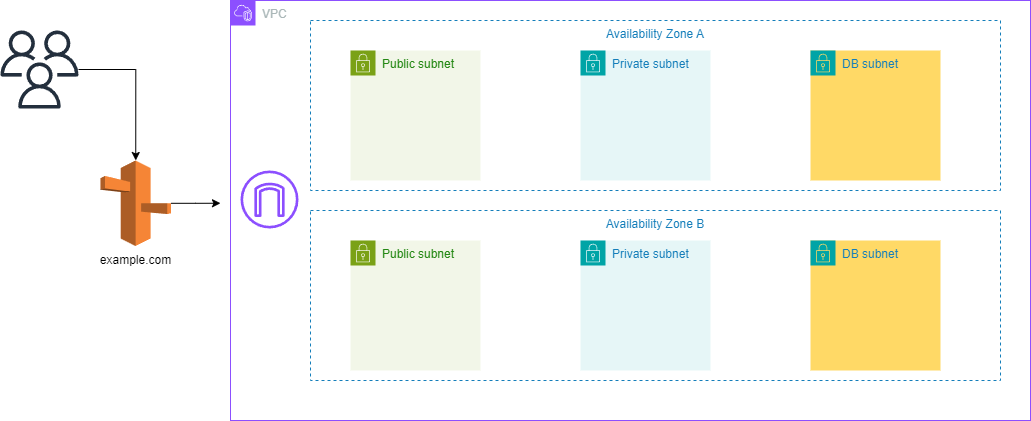

The diagram above was exported from draw.io. Its source (the exported page's mxGraphModel, read from the mxfile embedded in the PNG):
<mxGraphModel dx="2284" dy="780" grid="1" gridSize="10" guides="1" tooltips="1" connect="1" arrows="1" fold="1" page="1" pageScale="1" pageWidth="850" pageHeight="1100" math="0" shadow="0">
  <root>
    <mxCell id="0" />
    <mxCell id="1" parent="0" />
    <mxCell id="I9GxOnDmzjqrFjq3iRYF-2" value="VPC" style="points=[[0,0],[0.25,0],[0.5,0],[0.75,0],[1,0],[1,0.25],[1,0.5],[1,0.75],[1,1],[0.75,1],[0.5,1],[0.25,1],[0,1],[0,0.75],[0,0.5],[0,0.25]];outlineConnect=0;gradientColor=none;html=1;whiteSpace=wrap;fontSize=12;fontStyle=0;container=1;pointerEvents=0;collapsible=0;recursiveResize=0;shape=mxgraph.aws4.group;grIcon=mxgraph.aws4.group_vpc2;strokeColor=#8C4FFF;fillColor=none;verticalAlign=top;align=left;spacingLeft=30;fontColor=#AAB7B8;dashed=0;" vertex="1" parent="1">
      <mxGeometry x="80" y="140" width="800" height="420" as="geometry" />
    </mxCell>
    <mxCell id="I9GxOnDmzjqrFjq3iRYF-4" value="Public subnet" style="points=[[0,0],[0.25,0],[0.5,0],[0.75,0],[1,0],[1,0.25],[1,0.5],[1,0.75],[1,1],[0.75,1],[0.5,1],[0.25,1],[0,1],[0,0.75],[0,0.5],[0,0.25]];outlineConnect=0;gradientColor=none;html=1;whiteSpace=wrap;fontSize=12;fontStyle=0;container=1;pointerEvents=0;collapsible=0;recursiveResize=0;shape=mxgraph.aws4.group;grIcon=mxgraph.aws4.group_security_group;grStroke=0;strokeColor=#7AA116;fillColor=#F2F6E8;verticalAlign=top;align=left;spacingLeft=30;fontColor=#248814;dashed=0;" vertex="1" parent="I9GxOnDmzjqrFjq3iRYF-2">
      <mxGeometry x="120" y="50" width="130" height="130" as="geometry" />
    </mxCell>
    <mxCell id="I9GxOnDmzjqrFjq3iRYF-5" value="Public subnet" style="points=[[0,0],[0.25,0],[0.5,0],[0.75,0],[1,0],[1,0.25],[1,0.5],[1,0.75],[1,1],[0.75,1],[0.5,1],[0.25,1],[0,1],[0,0.75],[0,0.5],[0,0.25]];outlineConnect=0;gradientColor=none;html=1;whiteSpace=wrap;fontSize=12;fontStyle=0;container=1;pointerEvents=0;collapsible=0;recursiveResize=0;shape=mxgraph.aws4.group;grIcon=mxgraph.aws4.group_security_group;grStroke=0;strokeColor=#7AA116;fillColor=#F2F6E8;verticalAlign=top;align=left;spacingLeft=30;fontColor=#248814;dashed=0;" vertex="1" parent="I9GxOnDmzjqrFjq3iRYF-2">
      <mxGeometry x="120" y="240" width="130" height="130" as="geometry" />
    </mxCell>
    <mxCell id="I9GxOnDmzjqrFjq3iRYF-6" value="Private subnet" style="points=[[0,0],[0.25,0],[0.5,0],[0.75,0],[1,0],[1,0.25],[1,0.5],[1,0.75],[1,1],[0.75,1],[0.5,1],[0.25,1],[0,1],[0,0.75],[0,0.5],[0,0.25]];outlineConnect=0;gradientColor=none;html=1;whiteSpace=wrap;fontSize=12;fontStyle=0;container=1;pointerEvents=0;collapsible=0;recursiveResize=0;shape=mxgraph.aws4.group;grIcon=mxgraph.aws4.group_security_group;grStroke=0;strokeColor=#00A4A6;fillColor=#E6F6F7;verticalAlign=top;align=left;spacingLeft=30;fontColor=#147EBA;dashed=0;" vertex="1" parent="I9GxOnDmzjqrFjq3iRYF-2">
      <mxGeometry x="350" y="50" width="130" height="130" as="geometry" />
    </mxCell>
    <mxCell id="I9GxOnDmzjqrFjq3iRYF-7" value="Private subnet" style="points=[[0,0],[0.25,0],[0.5,0],[0.75,0],[1,0],[1,0.25],[1,0.5],[1,0.75],[1,1],[0.75,1],[0.5,1],[0.25,1],[0,1],[0,0.75],[0,0.5],[0,0.25]];outlineConnect=0;gradientColor=none;html=1;whiteSpace=wrap;fontSize=12;fontStyle=0;container=1;pointerEvents=0;collapsible=0;recursiveResize=0;shape=mxgraph.aws4.group;grIcon=mxgraph.aws4.group_security_group;grStroke=0;strokeColor=#00A4A6;fillColor=#E6F6F7;verticalAlign=top;align=left;spacingLeft=30;fontColor=#147EBA;dashed=0;" vertex="1" parent="I9GxOnDmzjqrFjq3iRYF-2">
      <mxGeometry x="350" y="240" width="130" height="130" as="geometry" />
    </mxCell>
    <mxCell id="I9GxOnDmzjqrFjq3iRYF-13" value="Availability Zone A" style="fillColor=none;strokeColor=#147EBA;dashed=1;verticalAlign=top;fontStyle=0;fontColor=#147EBA;whiteSpace=wrap;html=1;" vertex="1" parent="I9GxOnDmzjqrFjq3iRYF-2">
      <mxGeometry x="80" y="20" width="690" height="170" as="geometry" />
    </mxCell>
    <mxCell id="I9GxOnDmzjqrFjq3iRYF-11" value="DB subnet" style="points=[[0,0],[0.25,0],[0.5,0],[0.75,0],[1,0],[1,0.25],[1,0.5],[1,0.75],[1,1],[0.75,1],[0.5,1],[0.25,1],[0,1],[0,0.75],[0,0.5],[0,0.25]];outlineConnect=0;gradientColor=none;html=1;whiteSpace=wrap;fontSize=12;fontStyle=0;container=1;pointerEvents=0;collapsible=0;recursiveResize=0;shape=mxgraph.aws4.group;grIcon=mxgraph.aws4.group_security_group;grStroke=0;strokeColor=#00A4A6;fillColor=#FFD966;verticalAlign=top;align=left;spacingLeft=30;fontColor=#147EBA;dashed=0;" vertex="1" parent="I9GxOnDmzjqrFjq3iRYF-2">
      <mxGeometry x="580" y="50" width="130" height="130" as="geometry" />
    </mxCell>
    <mxCell id="I9GxOnDmzjqrFjq3iRYF-12" value="" style="sketch=0;outlineConnect=0;fontColor=#232F3E;gradientColor=none;fillColor=#8C4FFF;strokeColor=none;dashed=0;verticalLabelPosition=bottom;verticalAlign=top;align=center;html=1;fontSize=12;fontStyle=0;aspect=fixed;pointerEvents=1;shape=mxgraph.aws4.internet_gateway;" vertex="1" parent="I9GxOnDmzjqrFjq3iRYF-2">
      <mxGeometry x="10" y="170" width="58" height="58" as="geometry" />
    </mxCell>
    <mxCell id="I9GxOnDmzjqrFjq3iRYF-16" value="DB subnet" style="points=[[0,0],[0.25,0],[0.5,0],[0.75,0],[1,0],[1,0.25],[1,0.5],[1,0.75],[1,1],[0.75,1],[0.5,1],[0.25,1],[0,1],[0,0.75],[0,0.5],[0,0.25]];outlineConnect=0;gradientColor=none;html=1;whiteSpace=wrap;fontSize=12;fontStyle=0;container=1;pointerEvents=0;collapsible=0;recursiveResize=0;shape=mxgraph.aws4.group;grIcon=mxgraph.aws4.group_security_group;grStroke=0;strokeColor=#00A4A6;fillColor=#FFD966;verticalAlign=top;align=left;spacingLeft=30;fontColor=#147EBA;dashed=0;" vertex="1" parent="I9GxOnDmzjqrFjq3iRYF-2">
      <mxGeometry x="580" y="240" width="130" height="130" as="geometry" />
    </mxCell>
    <mxCell id="I9GxOnDmzjqrFjq3iRYF-17" value="Availability Zone B" style="fillColor=none;strokeColor=#147EBA;dashed=1;verticalAlign=top;fontStyle=0;fontColor=#147EBA;whiteSpace=wrap;html=1;" vertex="1" parent="I9GxOnDmzjqrFjq3iRYF-2">
      <mxGeometry x="80" y="210" width="690" height="170" as="geometry" />
    </mxCell>
    <mxCell id="I9GxOnDmzjqrFjq3iRYF-21" style="edgeStyle=orthogonalEdgeStyle;rounded=0;orthogonalLoop=1;jettySize=auto;html=1;" edge="1" parent="1" source="I9GxOnDmzjqrFjq3iRYF-18">
      <mxGeometry relative="1" as="geometry">
        <mxPoint x="70" y="342.75" as="targetPoint" />
      </mxGeometry>
    </mxCell>
    <mxCell id="I9GxOnDmzjqrFjq3iRYF-18" value="example.com" style="outlineConnect=0;dashed=0;verticalLabelPosition=bottom;verticalAlign=top;align=center;html=1;shape=mxgraph.aws3.route_53;fillColor=#F58536;gradientColor=none;" vertex="1" parent="1">
      <mxGeometry x="-50" y="300" width="70.5" height="85.5" as="geometry" />
    </mxCell>
    <mxCell id="I9GxOnDmzjqrFjq3iRYF-19" value="" style="sketch=0;outlineConnect=0;fontColor=#232F3E;gradientColor=none;fillColor=#232F3D;strokeColor=none;dashed=0;verticalLabelPosition=bottom;verticalAlign=top;align=center;html=1;fontSize=12;fontStyle=0;aspect=fixed;pointerEvents=1;shape=mxgraph.aws4.users;" vertex="1" parent="1">
      <mxGeometry x="-150" y="170" width="78" height="78" as="geometry" />
    </mxCell>
    <mxCell id="I9GxOnDmzjqrFjq3iRYF-20" style="edgeStyle=orthogonalEdgeStyle;rounded=0;orthogonalLoop=1;jettySize=auto;html=1;entryX=0.5;entryY=0;entryDx=0;entryDy=0;entryPerimeter=0;" edge="1" parent="1" source="I9GxOnDmzjqrFjq3iRYF-19" target="I9GxOnDmzjqrFjq3iRYF-18">
      <mxGeometry relative="1" as="geometry" />
    </mxCell>
  </root>
</mxGraphModel>